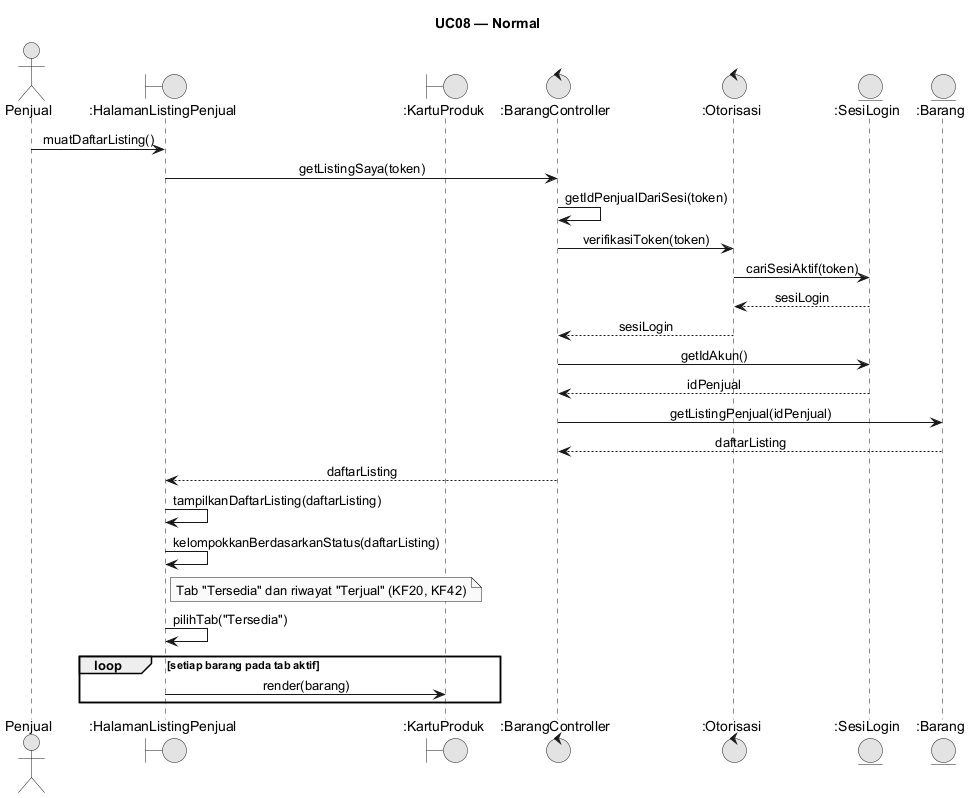

The diagram above was rendered by PlantUML. Its source (embedded in the PNG):
@startuml
skinparam monochrome true
skinparam shadowing false
skinparam defaultFontName Arial
skinparam sequenceMessageAlign center
skinparam backgroundColor #FFFFFF
skinparam responseMessageBelowArrow true
title UC08 — Normal
actor "Penjual" as User
boundary ":HalamanListingPenjual" as UI
boundary ":KartuProduk" as Kartu
control ":BarangController" as BC
control ":Otorisasi" as Oto
entity ":SesiLogin" as Sesi
entity ":Barang" as Barang
User -> UI: muatDaftarListing()
UI -> BC: getListingSaya(token)
BC -> BC: getIdPenjualDariSesi(token)
BC -> Oto: verifikasiToken(token)
Oto -> Sesi: cariSesiAktif(token)
Sesi --> Oto: sesiLogin
Oto --> BC: sesiLogin
BC -> Sesi: getIdAkun()
Sesi --> BC: idPenjual
BC -> Barang: getListingPenjual(idPenjual)
Barang --> BC: daftarListing
BC --> UI: daftarListing
UI -> UI: tampilkanDaftarListing(daftarListing)
UI -> UI: kelompokkanBerdasarkanStatus(daftarListing)
note right of UI: Tab "Tersedia" dan riwayat "Terjual" (KF20, KF42)
UI -> UI: pilihTab("Tersedia")
loop setiap barang pada tab aktif
  UI -> Kartu: render(barang)
end
@enduml